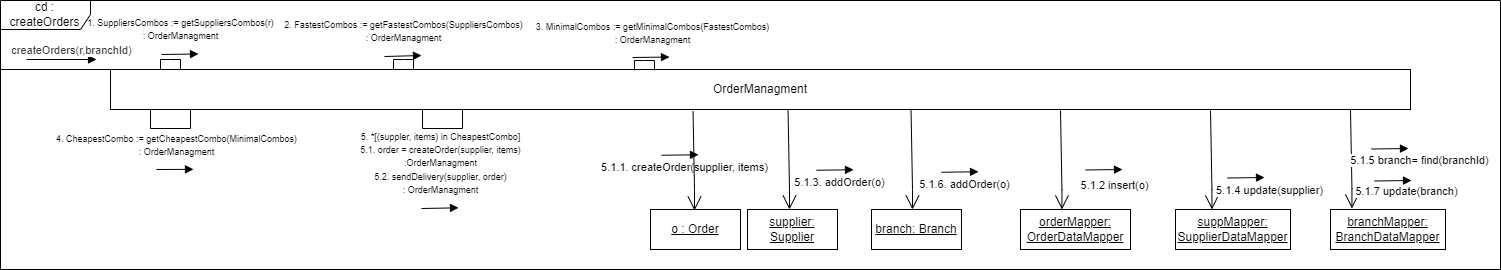

The diagram above was exported from draw.io. Its source (the exported page's mxGraphModel, read from the mxfile embedded in the PNG):
<mxGraphModel dx="2311" dy="894" grid="1" gridSize="10" guides="1" tooltips="1" connect="1" arrows="1" fold="1" page="1" pageScale="1" pageWidth="850" pageHeight="1100" math="0" shadow="0">
  <root>
    <mxCell id="0" />
    <mxCell id="1" parent="0" />
    <mxCell id="vbn1vjWYSr6YsiNQEqlZ-41" value="&lt;font style=&quot;font-size: 9px;&quot;&gt;1. SuppliersCombos := getSuppliersCombos(r)&lt;br&gt;: OrderManagment&lt;br&gt;&lt;/font&gt;" style="html=1;verticalAlign=bottom;endArrow=block;edgeStyle=elbowEdgeStyle;elbow=vertical;curved=0;rounded=0;" parent="1" edge="1">
      <mxGeometry x="0.073" y="9" width="80" relative="1" as="geometry">
        <mxPoint x="171" y="65" as="sourcePoint" />
        <mxPoint x="208" y="64" as="targetPoint" />
        <mxPoint as="offset" />
      </mxGeometry>
    </mxCell>
    <mxCell id="vbn1vjWYSr6YsiNQEqlZ-1" value="cd : createOrders" style="shape=umlFrame;whiteSpace=wrap;html=1;pointerEvents=0;width=90;height=29;" parent="1" vertex="1">
      <mxGeometry x="10" y="11" width="1500" height="269" as="geometry" />
    </mxCell>
    <mxCell id="vbn1vjWYSr6YsiNQEqlZ-34" style="edgeStyle=none;rounded=0;orthogonalLoop=1;jettySize=auto;html=1;endArrow=none;endFill=0;entryX=0;entryY=0;entryDx=0;entryDy=0;" parent="1" target="vbn1vjWYSr6YsiNQEqlZ-33" edge="1">
      <mxGeometry relative="1" as="geometry">
        <mxPoint x="10" y="80" as="sourcePoint" />
      </mxGeometry>
    </mxCell>
    <mxCell id="vbn1vjWYSr6YsiNQEqlZ-33" value="OrderManagment" style="html=1;whiteSpace=wrap;" parent="1" vertex="1">
      <mxGeometry x="120" y="80" width="1300" height="40" as="geometry" />
    </mxCell>
    <mxCell id="vbn1vjWYSr6YsiNQEqlZ-38" value="&lt;font color=&quot;#333333&quot;&gt;createOrders(r,branchId)&lt;/font&gt;" style="html=1;verticalAlign=bottom;endArrow=block;edgeStyle=orthogonalEdgeStyle;elbow=vertical;strokeColor=default;curved=1;shadow=0;" parent="1" edge="1">
      <mxGeometry x="0.2571" width="80" relative="1" as="geometry">
        <mxPoint x="36" y="70" as="sourcePoint" />
        <mxPoint x="106" y="70" as="targetPoint" />
        <mxPoint as="offset" />
      </mxGeometry>
    </mxCell>
    <mxCell id="vbn1vjWYSr6YsiNQEqlZ-40" value="" style="endArrow=none;html=1;rounded=0;" parent="1" edge="1">
      <mxGeometry width="50" height="50" relative="1" as="geometry">
        <mxPoint x="190" y="80" as="sourcePoint" />
        <mxPoint x="170" y="80" as="targetPoint" />
        <Array as="points">
          <mxPoint x="190" y="70" />
          <mxPoint x="180" y="70" />
          <mxPoint x="170" y="70" />
        </Array>
      </mxGeometry>
    </mxCell>
    <mxCell id="vbn1vjWYSr6YsiNQEqlZ-53" value="5.1.1. createOrder(supplier, items)" style="html=1;verticalAlign=bottom;endArrow=block;edgeStyle=elbowEdgeStyle;elbow=vertical;curved=0;rounded=0;" parent="1" edge="1">
      <mxGeometry x="0.248" y="-22" width="80" relative="1" as="geometry">
        <mxPoint x="671" y="165.75" as="sourcePoint" />
        <mxPoint x="708" y="165.25" as="targetPoint" />
        <mxPoint as="offset" />
        <Array as="points">
          <mxPoint x="692" y="165.25" />
        </Array>
      </mxGeometry>
    </mxCell>
    <mxCell id="vbn1vjWYSr6YsiNQEqlZ-54" value="&lt;u&gt;o : Order&lt;/u&gt;" style="html=1;whiteSpace=wrap;" parent="1" vertex="1">
      <mxGeometry x="660" y="220" width="90" height="40" as="geometry" />
    </mxCell>
    <mxCell id="-T0FkvyXYJcLi5wVd7wv-1" value="" style="endArrow=none;html=1;rounded=0;entryX=0;entryY=1;entryDx=0;entryDy=0;exitX=0.5;exitY=1;exitDx=0;exitDy=0;" parent="1" edge="1">
      <mxGeometry width="50" height="50" relative="1" as="geometry">
        <mxPoint x="200" y="120" as="sourcePoint" />
        <mxPoint x="160" y="120" as="targetPoint" />
        <Array as="points">
          <mxPoint x="200" y="139" />
          <mxPoint x="160" y="139" />
        </Array>
      </mxGeometry>
    </mxCell>
    <mxCell id="-T0FkvyXYJcLi5wVd7wv-2" value="&lt;font style=&quot;font-size: 9px;&quot;&gt;2. FastestCombos := getFastestCombos(SuppliersCombos)&lt;br&gt;: OrderManagment&lt;br&gt;&lt;/font&gt;" style="html=1;verticalAlign=bottom;endArrow=block;edgeStyle=elbowEdgeStyle;elbow=vertical;curved=0;rounded=0;" parent="1" edge="1">
      <mxGeometry x="0.073" y="9" width="80" relative="1" as="geometry">
        <mxPoint x="394" y="67" as="sourcePoint" />
        <mxPoint x="431" y="66" as="targetPoint" />
        <mxPoint as="offset" />
      </mxGeometry>
    </mxCell>
    <mxCell id="-T0FkvyXYJcLi5wVd7wv-3" value="" style="endArrow=none;html=1;rounded=0;entryX=0;entryY=1;entryDx=0;entryDy=0;exitX=0.5;exitY=1;exitDx=0;exitDy=0;" parent="1" edge="1">
      <mxGeometry width="50" height="50" relative="1" as="geometry">
        <mxPoint x="472" y="120" as="sourcePoint" />
        <mxPoint x="432" y="120" as="targetPoint" />
        <Array as="points">
          <mxPoint x="472" y="139" />
          <mxPoint x="432" y="139" />
        </Array>
      </mxGeometry>
    </mxCell>
    <mxCell id="-T0FkvyXYJcLi5wVd7wv-4" value="&lt;font style=&quot;font-size: 9px;&quot;&gt;3. MinimalCombos := getMinimalCombos(FastestCombos)&lt;br&gt;: OrderManagment&lt;br&gt;&lt;/font&gt;" style="html=1;verticalAlign=bottom;endArrow=block;edgeStyle=elbowEdgeStyle;elbow=vertical;curved=0;rounded=0;" parent="1" edge="1">
      <mxGeometry x="0.073" y="9" width="80" relative="1" as="geometry">
        <mxPoint x="642" y="68" as="sourcePoint" />
        <mxPoint x="679" y="67" as="targetPoint" />
        <mxPoint as="offset" />
      </mxGeometry>
    </mxCell>
    <mxCell id="-T0FkvyXYJcLi5wVd7wv-5" value="" style="endArrow=none;html=1;rounded=0;" parent="1" edge="1">
      <mxGeometry width="50" height="50" relative="1" as="geometry">
        <mxPoint x="423" y="80" as="sourcePoint" />
        <mxPoint x="403" y="80" as="targetPoint" />
        <Array as="points">
          <mxPoint x="423" y="70" />
          <mxPoint x="413" y="70" />
          <mxPoint x="403" y="70" />
        </Array>
      </mxGeometry>
    </mxCell>
    <mxCell id="-T0FkvyXYJcLi5wVd7wv-6" value="" style="endArrow=none;html=1;rounded=0;" parent="1" edge="1">
      <mxGeometry width="50" height="50" relative="1" as="geometry">
        <mxPoint x="664" y="81" as="sourcePoint" />
        <mxPoint x="644" y="81" as="targetPoint" />
        <Array as="points">
          <mxPoint x="664" y="71" />
          <mxPoint x="654" y="71" />
          <mxPoint x="644" y="71" />
        </Array>
      </mxGeometry>
    </mxCell>
    <mxCell id="-T0FkvyXYJcLi5wVd7wv-7" value="&lt;font style=&quot;font-size: 9px;&quot;&gt;4. CheapestCombo := getCheapestCombo(MinimalCombos)&lt;br&gt;: OrderManagment&lt;br&gt;&lt;/font&gt;" style="html=1;verticalAlign=bottom;endArrow=block;edgeStyle=elbowEdgeStyle;elbow=vertical;curved=0;rounded=0;" parent="1" edge="1">
      <mxGeometry x="0.073" y="9" width="80" relative="1" as="geometry">
        <mxPoint x="166" y="180" as="sourcePoint" />
        <mxPoint x="203" y="179" as="targetPoint" />
        <mxPoint as="offset" />
      </mxGeometry>
    </mxCell>
    <mxCell id="-T0FkvyXYJcLi5wVd7wv-8" value="&lt;font style=&quot;font-size: 9px;&quot;&gt;5. *[(suppler, items) in CheapestCombo] &lt;br&gt;5.1. order = createOrder(supplier, items)&lt;br&gt;:OrderManagment&lt;br&gt;5.2. sendDelivery(supplier, order)&lt;br&gt;: OrderManagment&lt;br&gt;&lt;/font&gt;" style="html=1;verticalAlign=bottom;endArrow=block;edgeStyle=elbowEdgeStyle;elbow=vertical;curved=0;rounded=0;" parent="1" edge="1">
      <mxGeometry x="0.073" y="9" width="80" relative="1" as="geometry">
        <mxPoint x="431" y="219" as="sourcePoint" />
        <mxPoint x="468" y="218" as="targetPoint" />
        <mxPoint as="offset" />
      </mxGeometry>
    </mxCell>
    <mxCell id="gCptYWciR0tJk70ESmU4-2" value="&lt;u&gt;supplier: Supplier&lt;/u&gt;" style="html=1;whiteSpace=wrap;" parent="1" vertex="1">
      <mxGeometry x="757" y="220" width="90" height="40" as="geometry" />
    </mxCell>
    <mxCell id="gCptYWciR0tJk70ESmU4-4" value="5.1.3. addOrder(o)" style="html=1;verticalAlign=bottom;endArrow=block;edgeStyle=elbowEdgeStyle;elbow=vertical;curved=0;rounded=0;" parent="1" edge="1">
      <mxGeometry x="0.248" y="-22" width="80" relative="1" as="geometry">
        <mxPoint x="826" y="180.75" as="sourcePoint" />
        <mxPoint x="863" y="180.25" as="targetPoint" />
        <mxPoint as="offset" />
        <Array as="points">
          <mxPoint x="847" y="180.25" />
        </Array>
      </mxGeometry>
    </mxCell>
    <mxCell id="gCptYWciR0tJk70ESmU4-5" value="&lt;u&gt;branch: Branch&lt;br&gt;&lt;/u&gt;" style="html=1;whiteSpace=wrap;" parent="1" vertex="1">
      <mxGeometry x="881" y="220" width="90" height="40" as="geometry" />
    </mxCell>
    <mxCell id="gCptYWciR0tJk70ESmU4-7" value="5.1.6. addOrder(o)" style="html=1;verticalAlign=bottom;endArrow=block;edgeStyle=elbowEdgeStyle;elbow=vertical;curved=0;rounded=0;" parent="1" edge="1">
      <mxGeometry x="0.2267" y="-22" width="80" relative="1" as="geometry">
        <mxPoint x="951" y="182.75" as="sourcePoint" />
        <mxPoint x="988" y="182.25" as="targetPoint" />
        <mxPoint as="offset" />
        <Array as="points">
          <mxPoint x="972" y="182.25" />
        </Array>
      </mxGeometry>
    </mxCell>
    <mxCell id="gCptYWciR0tJk70ESmU4-8" value="" style="endArrow=open;endFill=1;endSize=12;html=1;rounded=0;entryX=0;entryY=0;entryDx=0;entryDy=0;exitX=0.612;exitY=1.025;exitDx=0;exitDy=0;exitPerimeter=0;" parent="1" edge="1">
      <mxGeometry width="160" relative="1" as="geometry">
        <mxPoint x="702.5600000000002" y="122" as="sourcePoint" />
        <mxPoint x="704" y="221" as="targetPoint" />
        <Array as="points">
          <mxPoint x="704" y="201" />
        </Array>
      </mxGeometry>
    </mxCell>
    <mxCell id="gCptYWciR0tJk70ESmU4-9" value="" style="endArrow=open;endFill=1;endSize=12;html=1;rounded=0;entryX=0;entryY=0;entryDx=0;entryDy=0;exitX=0.612;exitY=1.025;exitDx=0;exitDy=0;exitPerimeter=0;" parent="1" edge="1">
      <mxGeometry width="160" relative="1" as="geometry">
        <mxPoint x="797.5600000000002" y="121" as="sourcePoint" />
        <mxPoint x="799" y="220" as="targetPoint" />
        <Array as="points">
          <mxPoint x="799" y="200" />
        </Array>
      </mxGeometry>
    </mxCell>
    <mxCell id="gCptYWciR0tJk70ESmU4-10" value="" style="endArrow=open;endFill=1;endSize=12;html=1;rounded=0;entryX=0;entryY=0;entryDx=0;entryDy=0;exitX=0.612;exitY=1.025;exitDx=0;exitDy=0;exitPerimeter=0;" parent="1" edge="1">
      <mxGeometry width="160" relative="1" as="geometry">
        <mxPoint x="920.5600000000002" y="121" as="sourcePoint" />
        <mxPoint x="922" y="220" as="targetPoint" />
        <Array as="points">
          <mxPoint x="922" y="200" />
        </Array>
      </mxGeometry>
    </mxCell>
    <mxCell id="-ANAp4eCsl0iXWdUJxH1-1" value="&lt;u&gt;orderMapper: OrderDataMapper&lt;/u&gt;" style="html=1;whiteSpace=wrap;" parent="1" vertex="1">
      <mxGeometry x="1030" y="220" width="110" height="40" as="geometry" />
    </mxCell>
    <mxCell id="-ANAp4eCsl0iXWdUJxH1-2" value="5.1.2 insert(o)" style="html=1;verticalAlign=bottom;endArrow=block;edgeStyle=elbowEdgeStyle;elbow=vertical;curved=0;rounded=0;" parent="1" edge="1">
      <mxGeometry x="0.5733" y="-25" width="80" relative="1" as="geometry">
        <mxPoint x="1095" y="180.5" as="sourcePoint" />
        <mxPoint x="1132" y="180" as="targetPoint" />
        <mxPoint as="offset" />
        <Array as="points">
          <mxPoint x="1116" y="180" />
        </Array>
      </mxGeometry>
    </mxCell>
    <mxCell id="-ANAp4eCsl0iXWdUJxH1-3" value="" style="endArrow=open;endFill=1;endSize=12;html=1;rounded=0;entryX=0;entryY=0;entryDx=0;entryDy=0;exitX=0.612;exitY=1.025;exitDx=0;exitDy=0;exitPerimeter=0;" parent="1" edge="1">
      <mxGeometry width="160" relative="1" as="geometry">
        <mxPoint x="1070.0000000000002" y="121" as="sourcePoint" />
        <mxPoint x="1071.44" y="220" as="targetPoint" />
        <Array as="points">
          <mxPoint x="1071.44" y="200" />
        </Array>
      </mxGeometry>
    </mxCell>
    <mxCell id="-ANAp4eCsl0iXWdUJxH1-4" value="&lt;u&gt;suppMapper: SupplierDataMapper&lt;/u&gt;" style="html=1;whiteSpace=wrap;" parent="1" vertex="1">
      <mxGeometry x="1185" y="220" width="115" height="40" as="geometry" />
    </mxCell>
    <mxCell id="-ANAp4eCsl0iXWdUJxH1-6" value="" style="endArrow=open;endFill=1;endSize=12;html=1;rounded=0;entryX=0;entryY=0;entryDx=0;entryDy=0;exitX=0.612;exitY=1.025;exitDx=0;exitDy=0;exitPerimeter=0;" parent="1" edge="1">
      <mxGeometry width="160" relative="1" as="geometry">
        <mxPoint x="1220.0000000000002" y="121" as="sourcePoint" />
        <mxPoint x="1221.44" y="220" as="targetPoint" />
        <Array as="points">
          <mxPoint x="1221.44" y="200" />
        </Array>
      </mxGeometry>
    </mxCell>
    <mxCell id="-ANAp4eCsl0iXWdUJxH1-7" value="&lt;u&gt;branchMapper: BranchDataMapper&lt;/u&gt;" style="html=1;whiteSpace=wrap;" parent="1" vertex="1">
      <mxGeometry x="1340" y="220" width="115" height="40" as="geometry" />
    </mxCell>
    <mxCell id="-ANAp4eCsl0iXWdUJxH1-8" value="" style="endArrow=open;endFill=1;endSize=12;html=1;rounded=0;entryX=0;entryY=0;entryDx=0;entryDy=0;exitX=0.612;exitY=1.025;exitDx=0;exitDy=0;exitPerimeter=0;" parent="1" edge="1">
      <mxGeometry width="160" relative="1" as="geometry">
        <mxPoint x="1360.0000000000002" y="120" as="sourcePoint" />
        <mxPoint x="1361.44" y="219" as="targetPoint" />
        <Array as="points">
          <mxPoint x="1361.44" y="199" />
        </Array>
      </mxGeometry>
    </mxCell>
    <mxCell id="-ANAp4eCsl0iXWdUJxH1-9" value="5.1.5 branch= find(branchId)" style="html=1;verticalAlign=bottom;endArrow=block;edgeStyle=elbowEdgeStyle;elbow=vertical;curved=0;rounded=0;" parent="1" edge="1">
      <mxGeometry x="1" y="-24" width="80" relative="1" as="geometry">
        <mxPoint x="1381" y="159.5" as="sourcePoint" />
        <mxPoint x="1418" y="159" as="targetPoint" />
        <mxPoint x="12" y="-3" as="offset" />
        <Array as="points">
          <mxPoint x="1402" y="159" />
        </Array>
      </mxGeometry>
    </mxCell>
    <mxCell id="-ANAp4eCsl0iXWdUJxH1-10" value="5.1.4 update(supplier)" style="html=1;verticalAlign=bottom;endArrow=block;edgeStyle=elbowEdgeStyle;elbow=vertical;curved=0;rounded=0;" parent="1" edge="1">
      <mxGeometry x="1" y="-23" width="80" relative="1" as="geometry">
        <mxPoint x="1237" y="188.5" as="sourcePoint" />
        <mxPoint x="1274" y="188" as="targetPoint" />
        <mxPoint x="6" y="-1" as="offset" />
        <Array as="points">
          <mxPoint x="1258" y="188" />
        </Array>
      </mxGeometry>
    </mxCell>
    <mxCell id="-ANAp4eCsl0iXWdUJxH1-11" value="5.1.7 update(branch)" style="html=1;verticalAlign=bottom;endArrow=block;edgeStyle=elbowEdgeStyle;elbow=vertical;curved=0;rounded=0;" parent="1" edge="1">
      <mxGeometry x="0.7333" y="-20" width="80" relative="1" as="geometry">
        <mxPoint x="1384" y="191.5" as="sourcePoint" />
        <mxPoint x="1421" y="191" as="targetPoint" />
        <mxPoint as="offset" />
        <Array as="points">
          <mxPoint x="1405" y="191" />
        </Array>
      </mxGeometry>
    </mxCell>
  </root>
</mxGraphModel>